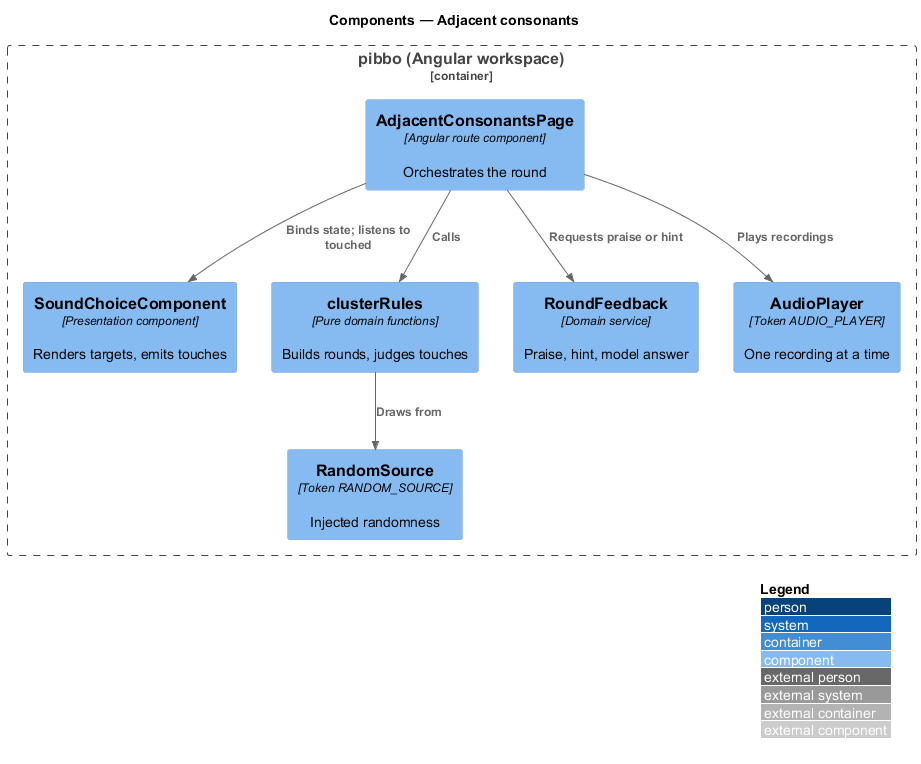

The diagram above was rendered by PlantUML. Its source (embedded in the PNG):
@startuml
!include <C4/C4_Component>
LAYOUT_WITH_LEGEND()
title Components — Adjacent consonants
Container_Boundary(b, "pibbo (Angular workspace)") {
  Component(page, "AdjacentConsonantsPage", "Angular route component", "Orchestrates the round")
  Component(view, "SoundChoiceComponent", "Presentation component", "Renders targets, emits touches")
  Component(rules, "clusterRules", "Pure domain functions", "Builds rounds, judges touches")
  Component(fb, "RoundFeedback", "Domain service", "Praise, hint, model answer")
  Component(audio, "AudioPlayer", "Token AUDIO_PLAYER", "One recording at a time")
  Component(rnd, "RandomSource", "Token RANDOM_SOURCE", "Injected randomness")
}
Rel(page, view, "Binds state; listens to touched")
Rel(page, rules, "Calls")
Rel(rules, rnd, "Draws from")
Rel(page, audio, "Plays recordings")
Rel(page, fb, "Requests praise or hint")
@enduml